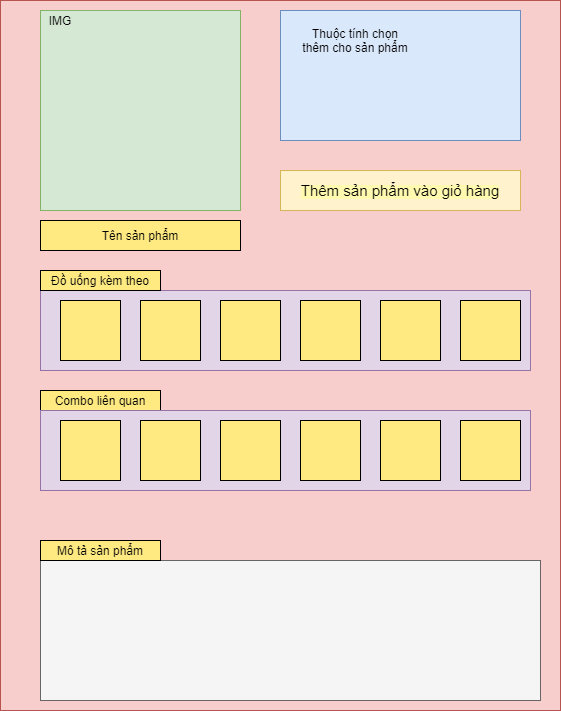

The diagram above was exported from draw.io. Its source (the exported page's mxGraphModel, read from the mxfile embedded in the PNG):
<mxGraphModel dx="964" dy="559" grid="1" gridSize="10" guides="1" tooltips="1" connect="1" arrows="1" fold="1" page="1" pageScale="1" pageWidth="850" pageHeight="1100" math="0" shadow="0">
  <root>
    <mxCell id="0" />
    <mxCell id="1" parent="0" />
    <mxCell id="wDUB23wZsDvs1aACDYJf-3" value="" style="rounded=0;whiteSpace=wrap;html=1;fillColor=#f8cecc;strokeColor=#b85450;" vertex="1" parent="1">
      <mxGeometry x="40" y="110" width="560" height="710" as="geometry" />
    </mxCell>
    <mxCell id="wDUB23wZsDvs1aACDYJf-4" value="" style="rounded=0;whiteSpace=wrap;html=1;fillColor=#d5e8d4;strokeColor=#82b366;" vertex="1" parent="1">
      <mxGeometry x="80" y="120" width="200" height="200" as="geometry" />
    </mxCell>
    <mxCell id="wDUB23wZsDvs1aACDYJf-5" value="" style="rounded=0;whiteSpace=wrap;html=1;fillColor=#dae8fc;strokeColor=#6c8ebf;" vertex="1" parent="1">
      <mxGeometry x="320" y="120" width="240" height="130" as="geometry" />
    </mxCell>
    <mxCell id="wDUB23wZsDvs1aACDYJf-6" value="&lt;span style=&quot;background-color: rgb(255 , 250 , 176)&quot;&gt;&lt;font style=&quot;font-size: 15px&quot;&gt;Th&lt;/font&gt;&lt;span style=&quot;font-size: 15px&quot;&gt;êm sản phẩm vào giỏ hàng&lt;/span&gt;&lt;/span&gt;" style="rounded=0;whiteSpace=wrap;html=1;fillColor=#fff2cc;strokeColor=#d6b656;" vertex="1" parent="1">
      <mxGeometry x="320" y="280" width="240" height="40" as="geometry" />
    </mxCell>
    <mxCell id="wDUB23wZsDvs1aACDYJf-7" value="IMG" style="text;html=1;strokeColor=none;fillColor=none;align=center;verticalAlign=middle;whiteSpace=wrap;rounded=0;" vertex="1" parent="1">
      <mxGeometry x="80" y="120" width="40" height="20" as="geometry" />
    </mxCell>
    <mxCell id="wDUB23wZsDvs1aACDYJf-8" value="Thuộc tính chọn thêm cho sản phẩm" style="text;html=1;strokeColor=none;fillColor=none;align=center;verticalAlign=middle;whiteSpace=wrap;rounded=0;" vertex="1" parent="1">
      <mxGeometry x="340" y="140" width="110" height="20" as="geometry" />
    </mxCell>
    <mxCell id="wDUB23wZsDvs1aACDYJf-9" value="Tên sản phẩm" style="rounded=0;whiteSpace=wrap;html=1;fillColor=#FFEA82;" vertex="1" parent="1">
      <mxGeometry x="80" y="330" width="200" height="30" as="geometry" />
    </mxCell>
    <mxCell id="wDUB23wZsDvs1aACDYJf-10" value="" style="rounded=0;whiteSpace=wrap;html=1;fillColor=#e1d5e7;strokeColor=#9673a6;" vertex="1" parent="1">
      <mxGeometry x="80" y="400" width="490" height="80" as="geometry" />
    </mxCell>
    <mxCell id="wDUB23wZsDvs1aACDYJf-11" value="" style="rounded=0;whiteSpace=wrap;html=1;fillColor=#FFEA82;" vertex="1" parent="1">
      <mxGeometry x="100" y="410" width="60" height="60" as="geometry" />
    </mxCell>
    <mxCell id="wDUB23wZsDvs1aACDYJf-12" value="" style="rounded=0;whiteSpace=wrap;html=1;fillColor=#FFEA82;" vertex="1" parent="1">
      <mxGeometry x="180" y="410" width="60" height="60" as="geometry" />
    </mxCell>
    <mxCell id="wDUB23wZsDvs1aACDYJf-13" value="" style="rounded=0;whiteSpace=wrap;html=1;fillColor=#FFEA82;" vertex="1" parent="1">
      <mxGeometry x="260" y="410" width="60" height="60" as="geometry" />
    </mxCell>
    <mxCell id="wDUB23wZsDvs1aACDYJf-14" value="" style="rounded=0;whiteSpace=wrap;html=1;fillColor=#FFEA82;" vertex="1" parent="1">
      <mxGeometry x="340" y="410" width="60" height="60" as="geometry" />
    </mxCell>
    <mxCell id="wDUB23wZsDvs1aACDYJf-15" value="" style="rounded=0;whiteSpace=wrap;html=1;fillColor=#FFEA82;" vertex="1" parent="1">
      <mxGeometry x="420" y="410" width="60" height="60" as="geometry" />
    </mxCell>
    <mxCell id="wDUB23wZsDvs1aACDYJf-16" value="" style="rounded=0;whiteSpace=wrap;html=1;fillColor=#FFEA82;" vertex="1" parent="1">
      <mxGeometry x="500" y="410" width="60" height="60" as="geometry" />
    </mxCell>
    <mxCell id="wDUB23wZsDvs1aACDYJf-18" value="Combo liên quan" style="rounded=0;whiteSpace=wrap;html=1;fillColor=#FFEA82;" vertex="1" parent="1">
      <mxGeometry x="80" y="500" width="120" height="20" as="geometry" />
    </mxCell>
    <mxCell id="wDUB23wZsDvs1aACDYJf-19" value="" style="rounded=0;whiteSpace=wrap;html=1;fillColor=#e1d5e7;strokeColor=#9673a6;" vertex="1" parent="1">
      <mxGeometry x="80" y="520" width="490" height="80" as="geometry" />
    </mxCell>
    <mxCell id="wDUB23wZsDvs1aACDYJf-20" value="" style="rounded=0;whiteSpace=wrap;html=1;fillColor=#FFEA82;" vertex="1" parent="1">
      <mxGeometry x="100" y="530" width="60" height="60" as="geometry" />
    </mxCell>
    <mxCell id="wDUB23wZsDvs1aACDYJf-21" value="" style="rounded=0;whiteSpace=wrap;html=1;fillColor=#FFEA82;" vertex="1" parent="1">
      <mxGeometry x="180" y="530" width="60" height="60" as="geometry" />
    </mxCell>
    <mxCell id="wDUB23wZsDvs1aACDYJf-22" value="" style="rounded=0;whiteSpace=wrap;html=1;fillColor=#FFEA82;" vertex="1" parent="1">
      <mxGeometry x="260" y="530" width="60" height="60" as="geometry" />
    </mxCell>
    <mxCell id="wDUB23wZsDvs1aACDYJf-23" value="" style="rounded=0;whiteSpace=wrap;html=1;fillColor=#FFEA82;" vertex="1" parent="1">
      <mxGeometry x="340" y="530" width="60" height="60" as="geometry" />
    </mxCell>
    <mxCell id="wDUB23wZsDvs1aACDYJf-24" value="" style="rounded=0;whiteSpace=wrap;html=1;fillColor=#FFEA82;" vertex="1" parent="1">
      <mxGeometry x="420" y="530" width="60" height="60" as="geometry" />
    </mxCell>
    <mxCell id="wDUB23wZsDvs1aACDYJf-25" value="" style="rounded=0;whiteSpace=wrap;html=1;fillColor=#FFEA82;" vertex="1" parent="1">
      <mxGeometry x="500" y="530" width="60" height="60" as="geometry" />
    </mxCell>
    <mxCell id="wDUB23wZsDvs1aACDYJf-26" value="Đồ uống kèm theo" style="rounded=0;whiteSpace=wrap;html=1;fillColor=#FFEA82;" vertex="1" parent="1">
      <mxGeometry x="80" y="380" width="120" height="20" as="geometry" />
    </mxCell>
    <mxCell id="wDUB23wZsDvs1aACDYJf-27" value="" style="rounded=0;whiteSpace=wrap;html=1;fillColor=#f5f5f5;strokeColor=#666666;fontColor=#333333;" vertex="1" parent="1">
      <mxGeometry x="80" y="670" width="500" height="140" as="geometry" />
    </mxCell>
    <mxCell id="wDUB23wZsDvs1aACDYJf-28" value="Mô tả sản phẩm" style="rounded=0;whiteSpace=wrap;html=1;fillColor=#FFEA82;" vertex="1" parent="1">
      <mxGeometry x="80" y="650" width="120" height="20" as="geometry" />
    </mxCell>
  </root>
</mxGraphModel>